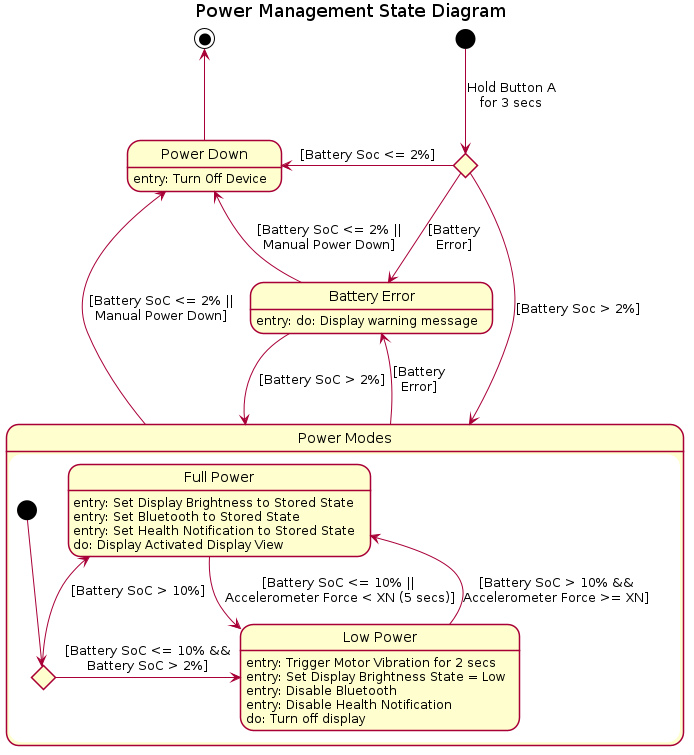

The diagram above was rendered by PlantUML. Its source (embedded in the PNG):
@startuml

skinparam shadowing false

title Power Management State Diagram

state "Power Modes" as Pm {
    state "Full Power" as Fp : entry: Set Display Brightness to Stored State\nentry: Set Bluetooth to Stored State\nentry: Set Health Notification to Stored State\ndo: Display Activated Display View
    state "Low Power" as Lp : entry: Trigger Motor Vibration for 2 secs\nentry: Set Display Brightness State = Low\nentry: Disable Bluetooth\nentry: Disable Health Notification\ndo: Turn off display

    Fp -down-> Lp : [Battery SoC <= 10% ||\n Accelerometer Force < XN (5 secs)]
    Lp -up-> Fp : [Battery SoC > 10% &&\nAccelerometer Force >= XN]
    
    state Choice2 <<choice>>
    [*] --> Choice2
    Choice2 -left-> Fp : [Battery SoC > 10%]
    Choice2 -right-> Lp : [Battery SoC <= 10% &&\nBattery SoC > 2%]

}

state "Power Down" as Pd : entry: Turn Off Device

state "Battery Error" as Bu : entry: do: Display warning message

state Choice <<choice>>
[*] --> Choice : Hold Button A\nfor 3 secs
Choice -down-> Bu : [Battery\nError]
Choice -left-> Pd : [Battery Soc <= 2%]
Choice -down-> Pm : [Battery Soc > 2%]

Bu -down-> Pm : [Battery SoC > 2%]
Pm -up-> Bu : [Battery\nError]

Bu -down-> Pd : [Battery SoC <= 2% ||\nManual Power Down]


Pm -down-> Pd : [Battery SoC <= 2% ||\nManual Power Down]
Pd -up-> [*]


@enduml